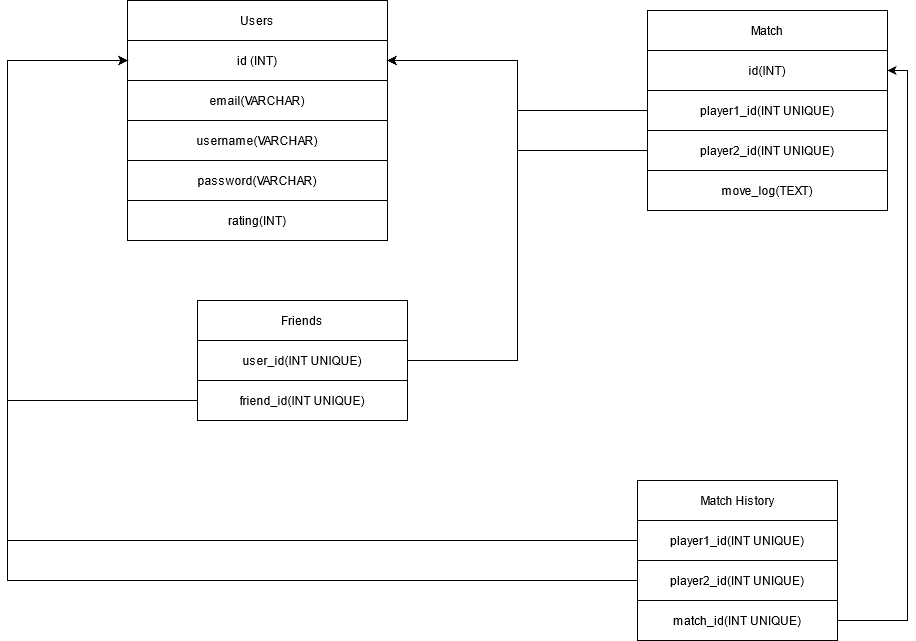

The diagram above was exported from draw.io. Its source (the exported page's mxGraphModel, read from the mxfile embedded in the PNG):
<mxGraphModel dx="1422" dy="791" grid="1" gridSize="10" guides="1" tooltips="1" connect="1" arrows="1" fold="1" page="1" pageScale="1" pageWidth="1100" pageHeight="850" math="0" shadow="0">
  <root>
    <mxCell id="0" />
    <mxCell id="1" parent="0" />
    <mxCell id="I_7ibBArxJM_zrdqUV-p-2" value="" style="shape=table;html=1;whiteSpace=wrap;startSize=0;container=1;collapsible=0;childLayout=tableLayout;" vertex="1" parent="1">
      <mxGeometry x="250" y="30" width="260" height="240" as="geometry" />
    </mxCell>
    <mxCell id="I_7ibBArxJM_zrdqUV-p-3" value="" style="shape=partialRectangle;html=1;whiteSpace=wrap;collapsible=0;dropTarget=0;pointerEvents=0;fillColor=none;top=0;left=0;bottom=0;right=0;points=[[0,0.5],[1,0.5]];portConstraint=eastwest;" vertex="1" parent="I_7ibBArxJM_zrdqUV-p-2">
      <mxGeometry width="260" height="40" as="geometry" />
    </mxCell>
    <mxCell id="I_7ibBArxJM_zrdqUV-p-4" value="Users" style="shape=partialRectangle;html=1;whiteSpace=wrap;connectable=0;overflow=hidden;fillColor=none;top=0;left=0;bottom=0;right=0;" vertex="1" parent="I_7ibBArxJM_zrdqUV-p-3">
      <mxGeometry width="260" height="40" as="geometry" />
    </mxCell>
    <mxCell id="I_7ibBArxJM_zrdqUV-p-5" value="" style="shape=partialRectangle;html=1;whiteSpace=wrap;collapsible=0;dropTarget=0;pointerEvents=0;fillColor=none;top=0;left=0;bottom=0;right=0;points=[[0,0.5],[1,0.5]];portConstraint=eastwest;" vertex="1" parent="I_7ibBArxJM_zrdqUV-p-2">
      <mxGeometry y="40" width="260" height="40" as="geometry" />
    </mxCell>
    <mxCell id="I_7ibBArxJM_zrdqUV-p-6" value="id (INT)" style="shape=partialRectangle;html=1;whiteSpace=wrap;connectable=0;overflow=hidden;fillColor=none;top=0;left=0;bottom=0;right=0;" vertex="1" parent="I_7ibBArxJM_zrdqUV-p-5">
      <mxGeometry width="260" height="40" as="geometry" />
    </mxCell>
    <mxCell id="I_7ibBArxJM_zrdqUV-p-7" value="" style="shape=partialRectangle;html=1;whiteSpace=wrap;collapsible=0;dropTarget=0;pointerEvents=0;fillColor=none;top=0;left=0;bottom=0;right=0;points=[[0,0.5],[1,0.5]];portConstraint=eastwest;" vertex="1" parent="I_7ibBArxJM_zrdqUV-p-2">
      <mxGeometry y="80" width="260" height="40" as="geometry" />
    </mxCell>
    <mxCell id="I_7ibBArxJM_zrdqUV-p-8" value="email(VARCHAR)" style="shape=partialRectangle;html=1;whiteSpace=wrap;connectable=0;overflow=hidden;fillColor=none;top=0;left=0;bottom=0;right=0;" vertex="1" parent="I_7ibBArxJM_zrdqUV-p-7">
      <mxGeometry width="260" height="40" as="geometry" />
    </mxCell>
    <mxCell id="I_7ibBArxJM_zrdqUV-p-9" value="" style="shape=partialRectangle;html=1;whiteSpace=wrap;collapsible=0;dropTarget=0;pointerEvents=0;fillColor=none;top=0;left=0;bottom=0;right=0;points=[[0,0.5],[1,0.5]];portConstraint=eastwest;" vertex="1" parent="I_7ibBArxJM_zrdqUV-p-2">
      <mxGeometry y="120" width="260" height="40" as="geometry" />
    </mxCell>
    <mxCell id="I_7ibBArxJM_zrdqUV-p-10" value="username(VARCHAR)" style="shape=partialRectangle;html=1;whiteSpace=wrap;connectable=0;overflow=hidden;fillColor=none;top=0;left=0;bottom=0;right=0;" vertex="1" parent="I_7ibBArxJM_zrdqUV-p-9">
      <mxGeometry width="260" height="40" as="geometry" />
    </mxCell>
    <mxCell id="I_7ibBArxJM_zrdqUV-p-11" value="" style="shape=partialRectangle;html=1;whiteSpace=wrap;collapsible=0;dropTarget=0;pointerEvents=0;fillColor=none;top=0;left=0;bottom=0;right=0;points=[[0,0.5],[1,0.5]];portConstraint=eastwest;" vertex="1" parent="I_7ibBArxJM_zrdqUV-p-2">
      <mxGeometry y="160" width="260" height="40" as="geometry" />
    </mxCell>
    <mxCell id="I_7ibBArxJM_zrdqUV-p-12" value="password(VARCHAR)" style="shape=partialRectangle;html=1;whiteSpace=wrap;connectable=0;overflow=hidden;fillColor=none;top=0;left=0;bottom=0;right=0;" vertex="1" parent="I_7ibBArxJM_zrdqUV-p-11">
      <mxGeometry width="260" height="40" as="geometry" />
    </mxCell>
    <mxCell id="I_7ibBArxJM_zrdqUV-p-13" value="" style="shape=partialRectangle;html=1;whiteSpace=wrap;collapsible=0;dropTarget=0;pointerEvents=0;fillColor=none;top=0;left=0;bottom=0;right=0;points=[[0,0.5],[1,0.5]];portConstraint=eastwest;" vertex="1" parent="I_7ibBArxJM_zrdqUV-p-2">
      <mxGeometry y="200" width="260" height="40" as="geometry" />
    </mxCell>
    <mxCell id="I_7ibBArxJM_zrdqUV-p-14" value="rating(INT)" style="shape=partialRectangle;html=1;whiteSpace=wrap;connectable=0;overflow=hidden;fillColor=none;top=0;left=0;bottom=0;right=0;" vertex="1" parent="I_7ibBArxJM_zrdqUV-p-13">
      <mxGeometry width="260" height="40" as="geometry" />
    </mxCell>
    <mxCell id="I_7ibBArxJM_zrdqUV-p-17" value="" style="shape=table;html=1;whiteSpace=wrap;startSize=0;container=1;collapsible=0;childLayout=tableLayout;" vertex="1" parent="1">
      <mxGeometry x="770" y="40" width="240" height="200" as="geometry" />
    </mxCell>
    <mxCell id="I_7ibBArxJM_zrdqUV-p-18" value="" style="shape=partialRectangle;html=1;whiteSpace=wrap;collapsible=0;dropTarget=0;pointerEvents=0;fillColor=none;top=0;left=0;bottom=0;right=0;points=[[0,0.5],[1,0.5]];portConstraint=eastwest;" vertex="1" parent="I_7ibBArxJM_zrdqUV-p-17">
      <mxGeometry width="240" height="40" as="geometry" />
    </mxCell>
    <mxCell id="I_7ibBArxJM_zrdqUV-p-19" value="Match" style="shape=partialRectangle;html=1;whiteSpace=wrap;connectable=0;overflow=hidden;fillColor=none;top=0;left=0;bottom=0;right=0;" vertex="1" parent="I_7ibBArxJM_zrdqUV-p-18">
      <mxGeometry width="240" height="40" as="geometry" />
    </mxCell>
    <mxCell id="I_7ibBArxJM_zrdqUV-p-20" value="" style="shape=partialRectangle;html=1;whiteSpace=wrap;collapsible=0;dropTarget=0;pointerEvents=0;fillColor=none;top=0;left=0;bottom=0;right=0;points=[[0,0.5],[1,0.5]];portConstraint=eastwest;" vertex="1" parent="I_7ibBArxJM_zrdqUV-p-17">
      <mxGeometry y="40" width="240" height="40" as="geometry" />
    </mxCell>
    <mxCell id="I_7ibBArxJM_zrdqUV-p-21" value="id(INT)" style="shape=partialRectangle;html=1;whiteSpace=wrap;connectable=0;overflow=hidden;fillColor=none;top=0;left=0;bottom=0;right=0;" vertex="1" parent="I_7ibBArxJM_zrdqUV-p-20">
      <mxGeometry width="240" height="40" as="geometry" />
    </mxCell>
    <mxCell id="I_7ibBArxJM_zrdqUV-p-22" value="" style="shape=partialRectangle;html=1;whiteSpace=wrap;collapsible=0;dropTarget=0;pointerEvents=0;fillColor=none;top=0;left=0;bottom=0;right=0;points=[[0,0.5],[1,0.5]];portConstraint=eastwest;" vertex="1" parent="I_7ibBArxJM_zrdqUV-p-17">
      <mxGeometry y="80" width="240" height="40" as="geometry" />
    </mxCell>
    <mxCell id="I_7ibBArxJM_zrdqUV-p-23" value="player1_id(INT UNIQUE)" style="shape=partialRectangle;html=1;whiteSpace=wrap;connectable=0;overflow=hidden;fillColor=none;top=0;left=0;bottom=0;right=0;" vertex="1" parent="I_7ibBArxJM_zrdqUV-p-22">
      <mxGeometry width="240" height="40" as="geometry" />
    </mxCell>
    <mxCell id="I_7ibBArxJM_zrdqUV-p-24" value="" style="shape=partialRectangle;html=1;whiteSpace=wrap;collapsible=0;dropTarget=0;pointerEvents=0;fillColor=none;top=0;left=0;bottom=0;right=0;points=[[0,0.5],[1,0.5]];portConstraint=eastwest;" vertex="1" parent="I_7ibBArxJM_zrdqUV-p-17">
      <mxGeometry y="120" width="240" height="40" as="geometry" />
    </mxCell>
    <mxCell id="I_7ibBArxJM_zrdqUV-p-25" value="player2_id(INT UNIQUE)" style="shape=partialRectangle;html=1;whiteSpace=wrap;connectable=0;overflow=hidden;fillColor=none;top=0;left=0;bottom=0;right=0;" vertex="1" parent="I_7ibBArxJM_zrdqUV-p-24">
      <mxGeometry width="240" height="40" as="geometry" />
    </mxCell>
    <mxCell id="I_7ibBArxJM_zrdqUV-p-26" value="" style="shape=partialRectangle;html=1;whiteSpace=wrap;collapsible=0;dropTarget=0;pointerEvents=0;fillColor=none;top=0;left=0;bottom=0;right=0;points=[[0,0.5],[1,0.5]];portConstraint=eastwest;" vertex="1" parent="I_7ibBArxJM_zrdqUV-p-17">
      <mxGeometry y="160" width="240" height="40" as="geometry" />
    </mxCell>
    <mxCell id="I_7ibBArxJM_zrdqUV-p-27" value="move_log(TEXT)" style="shape=partialRectangle;html=1;whiteSpace=wrap;connectable=0;overflow=hidden;fillColor=none;top=0;left=0;bottom=0;right=0;" vertex="1" parent="I_7ibBArxJM_zrdqUV-p-26">
      <mxGeometry width="240" height="40" as="geometry" />
    </mxCell>
    <mxCell id="I_7ibBArxJM_zrdqUV-p-31" value="" style="shape=table;html=1;whiteSpace=wrap;startSize=0;container=1;collapsible=0;childLayout=tableLayout;" vertex="1" parent="1">
      <mxGeometry x="760" y="510" width="200" height="160" as="geometry" />
    </mxCell>
    <mxCell id="I_7ibBArxJM_zrdqUV-p-32" value="" style="shape=partialRectangle;html=1;whiteSpace=wrap;collapsible=0;dropTarget=0;pointerEvents=0;fillColor=none;top=0;left=0;bottom=0;right=0;points=[[0,0.5],[1,0.5]];portConstraint=eastwest;" vertex="1" parent="I_7ibBArxJM_zrdqUV-p-31">
      <mxGeometry width="200" height="40" as="geometry" />
    </mxCell>
    <mxCell id="I_7ibBArxJM_zrdqUV-p-33" value="Match History" style="shape=partialRectangle;html=1;whiteSpace=wrap;connectable=0;overflow=hidden;fillColor=none;top=0;left=0;bottom=0;right=0;" vertex="1" parent="I_7ibBArxJM_zrdqUV-p-32">
      <mxGeometry width="200" height="40" as="geometry" />
    </mxCell>
    <mxCell id="I_7ibBArxJM_zrdqUV-p-34" value="" style="shape=partialRectangle;html=1;whiteSpace=wrap;collapsible=0;dropTarget=0;pointerEvents=0;fillColor=none;top=0;left=0;bottom=0;right=0;points=[[0,0.5],[1,0.5]];portConstraint=eastwest;" vertex="1" parent="I_7ibBArxJM_zrdqUV-p-31">
      <mxGeometry y="40" width="200" height="40" as="geometry" />
    </mxCell>
    <mxCell id="I_7ibBArxJM_zrdqUV-p-35" value="player1_id(INT UNIQUE)" style="shape=partialRectangle;html=1;whiteSpace=wrap;connectable=0;overflow=hidden;fillColor=none;top=0;left=0;bottom=0;right=0;" vertex="1" parent="I_7ibBArxJM_zrdqUV-p-34">
      <mxGeometry width="200" height="40" as="geometry" />
    </mxCell>
    <mxCell id="I_7ibBArxJM_zrdqUV-p-36" value="" style="shape=partialRectangle;html=1;whiteSpace=wrap;collapsible=0;dropTarget=0;pointerEvents=0;fillColor=none;top=0;left=0;bottom=0;right=0;points=[[0,0.5],[1,0.5]];portConstraint=eastwest;" vertex="1" parent="I_7ibBArxJM_zrdqUV-p-31">
      <mxGeometry y="80" width="200" height="40" as="geometry" />
    </mxCell>
    <mxCell id="I_7ibBArxJM_zrdqUV-p-37" value="player2_id(INT UNIQUE)" style="shape=partialRectangle;html=1;whiteSpace=wrap;connectable=0;overflow=hidden;fillColor=none;top=0;left=0;bottom=0;right=0;" vertex="1" parent="I_7ibBArxJM_zrdqUV-p-36">
      <mxGeometry width="200" height="40" as="geometry" />
    </mxCell>
    <mxCell id="I_7ibBArxJM_zrdqUV-p-38" value="" style="shape=partialRectangle;html=1;whiteSpace=wrap;collapsible=0;dropTarget=0;pointerEvents=0;fillColor=none;top=0;left=0;bottom=0;right=0;points=[[0,0.5],[1,0.5]];portConstraint=eastwest;" vertex="1" parent="I_7ibBArxJM_zrdqUV-p-31">
      <mxGeometry y="120" width="200" height="40" as="geometry" />
    </mxCell>
    <mxCell id="I_7ibBArxJM_zrdqUV-p-39" value="match_id(INT UNIQUE)" style="shape=partialRectangle;html=1;whiteSpace=wrap;connectable=0;overflow=hidden;fillColor=none;top=0;left=0;bottom=0;right=0;" vertex="1" parent="I_7ibBArxJM_zrdqUV-p-38">
      <mxGeometry width="200" height="40" as="geometry" />
    </mxCell>
    <mxCell id="I_7ibBArxJM_zrdqUV-p-40" style="edgeStyle=orthogonalEdgeStyle;rounded=0;orthogonalLoop=1;jettySize=auto;html=1;entryX=0;entryY=0.5;entryDx=0;entryDy=0;" edge="1" parent="1" source="I_7ibBArxJM_zrdqUV-p-34" target="I_7ibBArxJM_zrdqUV-p-5">
      <mxGeometry relative="1" as="geometry">
        <Array as="points">
          <mxPoint x="130" y="570" />
          <mxPoint x="130" y="90" />
        </Array>
      </mxGeometry>
    </mxCell>
    <mxCell id="I_7ibBArxJM_zrdqUV-p-42" style="edgeStyle=orthogonalEdgeStyle;rounded=0;orthogonalLoop=1;jettySize=auto;html=1;entryX=1;entryY=0.5;entryDx=0;entryDy=0;" edge="1" parent="1" source="I_7ibBArxJM_zrdqUV-p-38" target="I_7ibBArxJM_zrdqUV-p-20">
      <mxGeometry relative="1" as="geometry" />
    </mxCell>
    <mxCell id="I_7ibBArxJM_zrdqUV-p-45" value="" style="shape=table;html=1;whiteSpace=wrap;startSize=0;container=1;collapsible=0;childLayout=tableLayout;" vertex="1" parent="1">
      <mxGeometry x="320" y="330" width="210" height="120" as="geometry" />
    </mxCell>
    <mxCell id="I_7ibBArxJM_zrdqUV-p-46" value="" style="shape=partialRectangle;html=1;whiteSpace=wrap;collapsible=0;dropTarget=0;pointerEvents=0;fillColor=none;top=0;left=0;bottom=0;right=0;points=[[0,0.5],[1,0.5]];portConstraint=eastwest;" vertex="1" parent="I_7ibBArxJM_zrdqUV-p-45">
      <mxGeometry width="210" height="40" as="geometry" />
    </mxCell>
    <mxCell id="I_7ibBArxJM_zrdqUV-p-47" value="Friends" style="shape=partialRectangle;html=1;whiteSpace=wrap;connectable=0;overflow=hidden;fillColor=none;top=0;left=0;bottom=0;right=0;" vertex="1" parent="I_7ibBArxJM_zrdqUV-p-46">
      <mxGeometry width="210" height="40" as="geometry" />
    </mxCell>
    <mxCell id="I_7ibBArxJM_zrdqUV-p-48" value="" style="shape=partialRectangle;html=1;whiteSpace=wrap;collapsible=0;dropTarget=0;pointerEvents=0;fillColor=none;top=0;left=0;bottom=0;right=0;points=[[0,0.5],[1,0.5]];portConstraint=eastwest;" vertex="1" parent="I_7ibBArxJM_zrdqUV-p-45">
      <mxGeometry y="40" width="210" height="40" as="geometry" />
    </mxCell>
    <mxCell id="I_7ibBArxJM_zrdqUV-p-49" value="user_id(INT UNIQUE)" style="shape=partialRectangle;html=1;whiteSpace=wrap;connectable=0;overflow=hidden;fillColor=none;top=0;left=0;bottom=0;right=0;" vertex="1" parent="I_7ibBArxJM_zrdqUV-p-48">
      <mxGeometry width="210" height="40" as="geometry" />
    </mxCell>
    <mxCell id="I_7ibBArxJM_zrdqUV-p-50" value="" style="shape=partialRectangle;html=1;whiteSpace=wrap;collapsible=0;dropTarget=0;pointerEvents=0;fillColor=none;top=0;left=0;bottom=0;right=0;points=[[0,0.5],[1,0.5]];portConstraint=eastwest;" vertex="1" parent="I_7ibBArxJM_zrdqUV-p-45">
      <mxGeometry y="80" width="210" height="40" as="geometry" />
    </mxCell>
    <mxCell id="I_7ibBArxJM_zrdqUV-p-51" value="friend_id(INT UNIQUE)" style="shape=partialRectangle;html=1;whiteSpace=wrap;connectable=0;overflow=hidden;fillColor=none;top=0;left=0;bottom=0;right=0;" vertex="1" parent="I_7ibBArxJM_zrdqUV-p-50">
      <mxGeometry width="210" height="40" as="geometry" />
    </mxCell>
    <mxCell id="I_7ibBArxJM_zrdqUV-p-52" style="edgeStyle=orthogonalEdgeStyle;rounded=0;orthogonalLoop=1;jettySize=auto;html=1;entryX=0;entryY=0.5;entryDx=0;entryDy=0;" edge="1" parent="1" source="I_7ibBArxJM_zrdqUV-p-36" target="I_7ibBArxJM_zrdqUV-p-5">
      <mxGeometry relative="1" as="geometry">
        <Array as="points">
          <mxPoint x="130" y="610" />
          <mxPoint x="130" y="90" />
        </Array>
      </mxGeometry>
    </mxCell>
    <mxCell id="I_7ibBArxJM_zrdqUV-p-54" style="edgeStyle=orthogonalEdgeStyle;rounded=0;orthogonalLoop=1;jettySize=auto;html=1;" edge="1" parent="1" source="I_7ibBArxJM_zrdqUV-p-24" target="I_7ibBArxJM_zrdqUV-p-5">
      <mxGeometry relative="1" as="geometry" />
    </mxCell>
    <mxCell id="I_7ibBArxJM_zrdqUV-p-55" style="edgeStyle=orthogonalEdgeStyle;rounded=0;orthogonalLoop=1;jettySize=auto;html=1;" edge="1" parent="1" source="I_7ibBArxJM_zrdqUV-p-22" target="I_7ibBArxJM_zrdqUV-p-5">
      <mxGeometry relative="1" as="geometry" />
    </mxCell>
    <mxCell id="I_7ibBArxJM_zrdqUV-p-56" style="edgeStyle=orthogonalEdgeStyle;rounded=0;orthogonalLoop=1;jettySize=auto;html=1;entryX=1;entryY=0.5;entryDx=0;entryDy=0;" edge="1" parent="1" source="I_7ibBArxJM_zrdqUV-p-48" target="I_7ibBArxJM_zrdqUV-p-5">
      <mxGeometry relative="1" as="geometry">
        <Array as="points">
          <mxPoint x="640" y="390" />
          <mxPoint x="640" y="90" />
        </Array>
      </mxGeometry>
    </mxCell>
    <mxCell id="I_7ibBArxJM_zrdqUV-p-57" style="edgeStyle=orthogonalEdgeStyle;rounded=0;orthogonalLoop=1;jettySize=auto;html=1;entryX=0;entryY=0.5;entryDx=0;entryDy=0;" edge="1" parent="1" source="I_7ibBArxJM_zrdqUV-p-50" target="I_7ibBArxJM_zrdqUV-p-5">
      <mxGeometry relative="1" as="geometry">
        <Array as="points">
          <mxPoint x="130" y="430" />
          <mxPoint x="130" y="90" />
        </Array>
      </mxGeometry>
    </mxCell>
  </root>
</mxGraphModel>